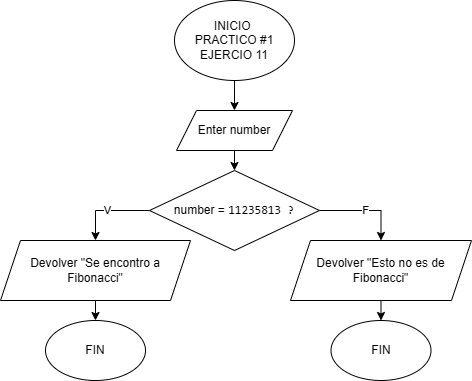

The diagram above was exported from draw.io. Its source (the exported page's mxGraphModel, read from the mxfile embedded in the PNG):
<mxGraphModel dx="1434" dy="780" grid="1" gridSize="10" guides="1" tooltips="1" connect="1" arrows="1" fold="1" page="1" pageScale="1" pageWidth="827" pageHeight="1169" math="0" shadow="0">
  <root>
    <mxCell id="0" />
    <mxCell id="1" parent="0" />
    <mxCell id="NEcSdeRC-0UkgSUavx_R-111" style="edgeStyle=orthogonalEdgeStyle;rounded=0;orthogonalLoop=1;jettySize=auto;html=1;exitX=0.5;exitY=1;exitDx=0;exitDy=0;" edge="1" parent="1" source="8Z5KYWjP1RI4o8_INC1V-1" target="NEcSdeRC-0UkgSUavx_R-109">
      <mxGeometry relative="1" as="geometry" />
    </mxCell>
    <mxCell id="8Z5KYWjP1RI4o8_INC1V-1" value="INICIO&amp;nbsp;&lt;div&gt;PRACTICO #1&lt;br&gt;&lt;div&gt;EJERCIO 11&lt;/div&gt;&lt;/div&gt;" style="ellipse;whiteSpace=wrap;html=1;" parent="1" vertex="1">
      <mxGeometry x="354" y="30" width="120" height="80" as="geometry" />
    </mxCell>
    <mxCell id="NEcSdeRC-0UkgSUavx_R-129" style="edgeStyle=orthogonalEdgeStyle;rounded=0;orthogonalLoop=1;jettySize=auto;html=1;exitX=0.5;exitY=1;exitDx=0;exitDy=0;entryX=0.5;entryY=0;entryDx=0;entryDy=0;" edge="1" parent="1" source="NEcSdeRC-0UkgSUavx_R-109" target="NEcSdeRC-0UkgSUavx_R-113">
      <mxGeometry relative="1" as="geometry" />
    </mxCell>
    <mxCell id="NEcSdeRC-0UkgSUavx_R-109" value="Enter number" style="shape=parallelogram;perimeter=parallelogramPerimeter;whiteSpace=wrap;html=1;fixedSize=1;" vertex="1" parent="1">
      <mxGeometry x="356" y="140" width="116" height="40" as="geometry" />
    </mxCell>
    <mxCell id="NEcSdeRC-0UkgSUavx_R-116" value="V" style="edgeStyle=orthogonalEdgeStyle;rounded=0;orthogonalLoop=1;jettySize=auto;html=1;exitX=0;exitY=0.5;exitDx=0;exitDy=0;entryX=0.5;entryY=0;entryDx=0;entryDy=0;" edge="1" parent="1" source="NEcSdeRC-0UkgSUavx_R-113" target="NEcSdeRC-0UkgSUavx_R-115">
      <mxGeometry relative="1" as="geometry" />
    </mxCell>
    <mxCell id="NEcSdeRC-0UkgSUavx_R-128" value="F" style="edgeStyle=orthogonalEdgeStyle;rounded=0;orthogonalLoop=1;jettySize=auto;html=1;exitX=1;exitY=0.5;exitDx=0;exitDy=0;entryX=0.5;entryY=0;entryDx=0;entryDy=0;" edge="1" parent="1" source="NEcSdeRC-0UkgSUavx_R-113" target="NEcSdeRC-0UkgSUavx_R-123">
      <mxGeometry relative="1" as="geometry" />
    </mxCell>
    <mxCell id="NEcSdeRC-0UkgSUavx_R-113" value="&lt;font style=&quot;font-size: 12px;&quot;&gt;number =&amp;nbsp;&lt;span style=&quot;background-color: rgb(255, 255, 255); font-family: Consolas, &amp;quot;Courier New&amp;quot;, monospace; white-space: pre;&quot;&gt;&lt;font style=&quot;font-size: 12px;&quot;&gt;11235813 &lt;/font&gt;&lt;/span&gt;&lt;span style=&quot;background-color: rgb(255, 255, 255); font-family: Consolas, &amp;quot;Courier New&amp;quot;, monospace; white-space: pre;&quot;&gt;?&lt;/span&gt;&lt;/font&gt;" style="rhombus;whiteSpace=wrap;html=1;" vertex="1" parent="1">
      <mxGeometry x="329" y="200" width="170" height="80" as="geometry" />
    </mxCell>
    <mxCell id="NEcSdeRC-0UkgSUavx_R-118" style="edgeStyle=orthogonalEdgeStyle;rounded=0;orthogonalLoop=1;jettySize=auto;html=1;exitX=0.5;exitY=1;exitDx=0;exitDy=0;entryX=0.5;entryY=0;entryDx=0;entryDy=0;" edge="1" parent="1" source="NEcSdeRC-0UkgSUavx_R-115" target="NEcSdeRC-0UkgSUavx_R-117">
      <mxGeometry relative="1" as="geometry" />
    </mxCell>
    <mxCell id="NEcSdeRC-0UkgSUavx_R-115" value="Devolver &quot;Se encontro a Fibonacci&quot;" style="shape=parallelogram;perimeter=parallelogramPerimeter;whiteSpace=wrap;html=1;fixedSize=1;" vertex="1" parent="1">
      <mxGeometry x="180" y="270" width="190" height="60" as="geometry" />
    </mxCell>
    <mxCell id="NEcSdeRC-0UkgSUavx_R-117" value="FIN" style="ellipse;whiteSpace=wrap;html=1;" vertex="1" parent="1">
      <mxGeometry x="225" y="350" width="100" height="60" as="geometry" />
    </mxCell>
    <mxCell id="NEcSdeRC-0UkgSUavx_R-127" style="edgeStyle=orthogonalEdgeStyle;rounded=0;orthogonalLoop=1;jettySize=auto;html=1;exitX=0.5;exitY=1;exitDx=0;exitDy=0;entryX=0.5;entryY=0;entryDx=0;entryDy=0;" edge="1" parent="1" source="NEcSdeRC-0UkgSUavx_R-123" target="NEcSdeRC-0UkgSUavx_R-126">
      <mxGeometry relative="1" as="geometry" />
    </mxCell>
    <mxCell id="NEcSdeRC-0UkgSUavx_R-123" value="Devolver &quot;Esto no es de Fibonacci&quot;" style="shape=parallelogram;perimeter=parallelogramPerimeter;whiteSpace=wrap;html=1;fixedSize=1;" vertex="1" parent="1">
      <mxGeometry x="470" y="270" width="181" height="60" as="geometry" />
    </mxCell>
    <mxCell id="NEcSdeRC-0UkgSUavx_R-126" value="FIN" style="ellipse;whiteSpace=wrap;html=1;" vertex="1" parent="1">
      <mxGeometry x="510.5" y="350" width="100" height="60" as="geometry" />
    </mxCell>
  </root>
</mxGraphModel>